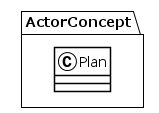

The diagram above was rendered by PlantUML. Its source (embedded in the PNG):
@startuml
!theme plain
package ActorConcept {
class Plan {
}
}
@enduml